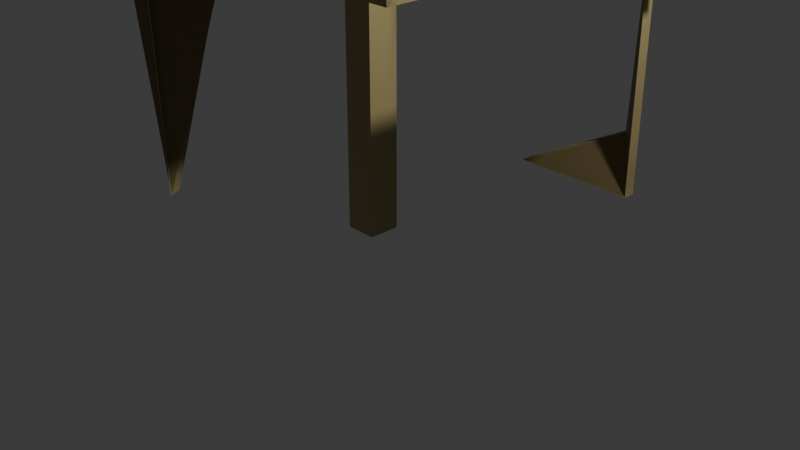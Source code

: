 # Source: crate_fragments.blend  (saved by Blender 4.2.66; exported with 4.5.12 LTS)
import bpy
from mathutils import Matrix  # noqa: F401  (used for matrix-valued properties, if any)

bpy.ops.wm.read_factory_settings(use_empty=True)
scene = bpy.context.scene
scene.name = 'Scene'

# ---- collections
col_collection = bpy.data.collections.new('Collection'); scene.collection.children.link(col_collection)

# ---- images (referenced by path relative to the original .blend; pixels are not part of the script)
import os
ASSET_DIR = os.environ.get("B2B_ASSET_DIR", "")  # directory of the original .blend (textures are referenced by path, not embedded)
HERE = os.path.dirname(os.path.abspath(__file__))  # packed textures are extracted next to this script under _unpacked/

def load_image(name, relpath, width, height, colorspace="sRGB"):
    """Load a texture the original file referenced (path relative to the .blend, or extracted next to this script)."""
    p = next((c for c in (os.path.join(HERE, relpath), os.path.join(ASSET_DIR, relpath)) if relpath and os.path.exists(c)), "")
    if p:
        img = bpy.data.images.load(p, check_existing=True)
        img.name = name
    else:  # same state as the original file: an image datablock whose file is absent (Cycles renders it pink)
        img = bpy.data.images.new(name, width, height)
        img.source = "FILE"
        img.filepath = "//" + (relpath or name)
    img.colorspace_settings.name = colorspace
    return img
img_crate = load_image('crate', '_unpacked/crate.9c17e83f.png', 1024, 1024, 'sRGB')

# ---- materials (node trees are filled in below, after node groups)
mat_crate = bpy.data.materials.new('crate')

# ---- material node trees
mat_crate.use_nodes = True; mat_crate.node_tree.nodes.clear()
_N = mat_crate.node_tree.nodes; _L = mat_crate.node_tree.links
n0 = _N.new('ShaderNodeBsdfPrincipled'); n0.name = 'Principled BSDF'; n0.location = (10, 300)
n1 = _N.new('ShaderNodeOutputMaterial'); n1.name = 'Material Output'; n1.location = (300, 300)
n2 = _N.new('ShaderNodeTexImage'); n2.name = 'Image Texture'; n2.location = (-320, 140)
n2.image = img_crate
_L.new(n0.outputs[0], n1.inputs[0])
_L.new(n2.outputs[0], n0.inputs[0])
n1.is_active_output = True

# ---- world
world_world = bpy.data.worlds.new('World'); scene.world = world_world
world_world.use_nodes = True; world_world.node_tree.nodes.clear()
_N = world_world.node_tree.nodes; _L = world_world.node_tree.links
n0 = _N.new('ShaderNodeOutputWorld'); n0.name = 'World Output'; n0.location = (300, 300)
n1 = _N.new('ShaderNodeBackground'); n1.name = 'Background'; n1.location = (10, 300)
n1.inputs[0].default_value = (0.05088, 0.05088, 0.05088, 1.0)
_L.new(n1.outputs[0], n0.inputs[0])
n0.is_active_output = True
world_world.color = (0.05088, 0.05088, 0.05088)
world_world.sun_shadow_jitter_overblur = 0.0

# ---- cameras
cam_camera = bpy.data.cameras.new('Camera')
cam_camera.clip_end = 100.0
cam_camera.ortho_scale = 7.314

# ---- lights
light_light = bpy.data.lights.new('Light', 'POINT')
light_light.energy = 1000.0
light_light.shadow_soft_size = 0.1

# ---- meshes
me_cube_001 = bpy.data.meshes.new('Cube.001')
me_cube_001.from_pydata([(-0.09467, 0.0974, -1.059), (-0.09467, 0.0974, 0.9408), (-0.09467, -0.09198, 0.9408), (-0.09467, -0.09198, -1.059), (-0.09467, 0.0974, 0.7599), (-0.09467, -0.09198, 0.7599), (-0.09467, 0.0974, -0.842), (-0.09467, -0.09198, -0.842), (0.09246, 0.0974, -1.059), (0.09246, -0.09198, -1.059), (0.09246, 0.0974, 0.9408), (0.09246, -0.09198, 0.9408), (0.09246, 0.0974, 0.7599), (0.09246, 0.0974, -0.842)], [], [(5, 2, 1, 4), (10, 1, 2, 11), (7, 5, 4, 6), (3, 7, 6, 0), (4, 1, 10, 12), (0, 8, 9, 3), (6, 4, 12, 13), (0, 6, 13, 8), (10, 11, 9, 8, 13, 12), (3, 9, 11, 2, 5, 7)])
_uv = me_cube_001.uv_layers.new(name='UVMap')
_uv.uv.foreach_set('vector', [0.618, 0.5067, 0.6406, 0.5067, 0.6406, 0.4978, 0.618, 0.4978, 0.8516, 0.5, 0.875, 0.5, 0.8756, 0.5157, 0.8522, 0.5157, 0.419, 0.5012, 0.618, 0.5067, 0.618, 0.4978, 0.4178, 0.4978, 0.3919, 0.5012, 0.419, 0.5012, 0.4178, 0.4978, 0.3906, 0.4978, 0.618, 0.4978, 0.6406, 0.4978, 0.6406, 0.5212, 0.618, 0.5212, 0.125, 0.5, 0.1484, 0.5, 0.1484, 0.5181, 0.125, 0.5181, 0.4178, 0.4978, 0.618, 0.4978, 0.618, 0.5212, 0.4178, 0.5157, 0.3906, 0.4978, 0.4178, 0.4978, 0.4178, 0.5157, 0.3906, 0.5157, 0.8516, 0.5, 0.8522, 0.5157, 0.1484, 0.5181, 0.1484, 0.5, 0.4178, 0.5157, 0.618, 0.5212, 0.3919, 0.5012, 0.1484, 0.5181, 0.8522, 0.5157, 0.6406, 0.5067, 0.618, 0.5067, 0.419, 0.5012])
me_cube_001.materials.append(mat_crate)
me_cube_001.update()
me_cube_002 = bpy.data.meshes.new('Cube.002')
me_cube_002.from_pydata([(-0.1497, -0.003542, -1.112), (-0.3292, 0.06706, 0.3444), (-0.1497, -0.003392, -1.112), (-0.3292, 0.07958, 0.3444), (-0.3292, 0.06706, 0.3302), (-0.3292, 0.07958, 0.3302), (-0.1497, -0.003392, -1.112), (-0.1497, -0.003542, -1.112), (-0.3145, 0.06706, 0.3444), (-0.1492, -0.003762, -1.112), (-0.3145, 0.06706, 0.3302), (-0.1467, -0.009973, -1.11), (-0.1492, -0.004158, -1.112), (-0.3145, 0.07958, 0.3444), (-0.3145, 0.06706, 0.3302), (-0.1492, -0.004158, -1.112), (-0.1497, -0.00269, -1.112), (-0.04393, 0.6405, 0.7549), (-0.2311, 0.6405, 0.7549), (-0.2311, 0.6405, 0.574), (-0.1623, 0.05504, -1.106), (-0.3145, 0.07106, 0.3302), (-0.1492, -0.004032, -1.112), (-0.4258, 0.007082, 0.4036), (-0.1496, -0.003392, -1.112), (-0.1738, 0.6405, 0.574), (-0.1496, -0.00269, -1.112), (-0.04393, 0.6405, 0.6984), (-0.3145, 0.07958, 0.34)], [], [(10, 8, 1, 4), (13, 3, 1, 8), (17, 18, 3, 13), (4, 1, 3, 5), (7, 4, 5, 6), (11, 10, 4, 7), (12, 11, 7, 0), (0, 7, 6, 2), (2, 9, 12, 0), (10, 11, 15, 14), (17, 13, 28, 27), (5, 3, 18, 19), (20, 6, 24, 26), (2, 6, 20, 16), (14, 15, 22, 21), (24, 23, 25, 26), (6, 5, 23, 24), (5, 19, 25, 23), (19, 20, 26, 25)])
_uv = me_cube_002.uv_layers.new(name='UVMap')
_uv.uv.foreach_set('vector', [0.6024, 0.9766, 0.625, 0.9766, 0.625, 1.0, 0.6024, 1.0, 0.8516, 0.7301, 0.875, 0.7301, 0.875, 0.75, 0.8516, 0.75, 0.8516, 0.6374, 0.875, 0.6374, 0.875, 0.7301, 0.8516, 0.7301, 0.6024, 0.0, 0.625, 0.0, 0.625, 0.01986, 0.6024, 0.01986, 0.4022, 0.0, 0.6024, 0.0, 0.6024, 0.01986, 0.4022, 0.01986, 0.4022, 0.9766, 0.6024, 0.9766, 0.6024, 1.0, 0.4022, 1.0, 0.375, 0.9766, 0.4022, 0.9766, 0.4022, 1.0, 0.375, 1.0, 0.375, 0.0, 0.4022, 0.0, 0.4022, 0.01986, 0.375, 0.01986, 0.125, 0.7301, 0.1484, 0.7301, 0.1484, 0.75, 0.125, 0.75, 0.6024, 0.9766, 0.4022, 0.9766, 0.4022, 0.9766, 0.6024, 0.9766, 0.8516, 0.6374, 0.8516, 0.7301, 0.8516, 0.7301, 0.8516, 0.6374, 0.6024, 0.01986, 0.625, 0.01986, 0.625, 0.1126, 0.6024, 0.1126, 0.4022, 0.1126, 0.4022, 0.01986, 0.4022, 0.01986, 0.4022, 0.1126, 0.375, 0.01986, 0.4022, 0.01986, 0.4022, 0.1126, 0.375, 0.1126, 0.6024, 0.9766, 0.4022, 0.9766, 0.4022, 0.9766, 0.6024, 0.9766, 0.4022, 0.01986, 0.6024, 0.01986, 0.6024, 0.1126, 0.4022, 0.1126, 0.4022, 0.01986, 0.6024, 0.01986, 0.6024, 0.01986, 0.4022, 0.01986, 0.6024, 0.01986, 0.6024, 0.1126, 0.6024, 0.1126, 0.6024, 0.01986, 0.6024, 0.1126, 0.4022, 0.1126, 0.4022, 0.1126, 0.6024, 0.1126])
me_cube_002.materials.append(mat_crate)
me_cube_002.update()
me_cube_003 = bpy.data.meshes.new('Cube.003')
me_cube_003.from_pydata([(0.3257, -0.4121, 0.2473), (0.3257, 0.3297, -1.753), (0.3257, 0.3297, 0.2473), (-0.4072, -0.4121, 0.2473), (-0.4072, 0.3297, 0.2473), (-0.4072, -0.4121, 0.1908), (0.3257, -0.4121, 0.1908), (0.3257, 0.3297, 0.1908), (-0.4072, 0.3297, 0.1908)], [], [(7, 8, 5, 6), (3, 0, 6, 5), (0, 2, 7, 6), (4, 3, 5, 8), (2, 4, 8, 7)])
_uv = me_cube_003.uv_layers.new(name='UVMap')
_uv.uv.foreach_set('vector', [0.6492, 0.6374, 0.7408, 0.6374, 0.7408, 0.7301, 0.6492, 0.7301, 0.7408, 0.7301, 0.6492, 0.7301, 0.6492, 0.7301, 0.7408, 0.7301, 0.6492, 0.7301, 0.6492, 0.6374, 0.6492, 0.6374, 0.6492, 0.7301, 0.7408, 0.6374, 0.7408, 0.7301, 0.7408, 0.7301, 0.7408, 0.6374, 0.6492, 0.6374, 0.7408, 0.6374, 0.7408, 0.6374, 0.6492, 0.6374])
me_cube_003.materials.append(mat_crate)
me_cube_003.update()
me_cube_004 = bpy.data.meshes.new('Cube.004')
me_cube_004.from_pydata([(0.0906, 1.042, 0.07671), (0.0906, -0.7991, 0.07671), (0.0906, 0.8527, 0.07671), (0.0906, 1.042, -0.1042), (0.0906, -0.9579, 0.07671), (0.0906, -0.9579, -0.1042), (0.0906, -0.9579, -0.1042), (0.0906, 0.1534, 0.07671), (0.0906, -0.05723, 0.07671), (-0.07852, -0.9579, 0.07671), (-0.07852, -0.9579, -0.1042), (-0.07852, -0.9579, -0.1042), (-0.07852, 1.042, 0.07671), (-0.07852, -0.7991, 0.07671), (-0.07852, 0.8527, 0.07671), (-0.07852, 1.042, -0.1042), (-0.07852, 0.1534, 0.07671), (-0.07852, -0.05723, 0.07671), (0.0906, 0.969, -0.1042), (-0.07852, 0.969, -0.1042), (-0.07852, -0.9072, -0.1042), (0.0906, -0.9072, -0.1042)], [], [(15, 12, 0, 3), (7, 16, 17, 8), (2, 14, 16, 7), (5, 10, 11, 6), (5, 4, 9, 10), (1, 13, 9, 4), (8, 17, 13, 1), (0, 12, 14, 2), (15, 19, 20, 11, 9, 13, 17, 16, 14, 12), (1, 4, 6, 21, 18, 3, 0, 2, 7, 8), (3, 18, 21, 6, 11, 20, 19, 15)])
_uv = me_cube_004.uv_layers.new(name='UVMap')
_uv.uv.foreach_set('vector', [0.6024, 0.363, 0.625, 0.363, 0.625, 0.3842, 0.6024, 0.3842, 0.607, 0.6179, 0.6282, 0.6179, 0.6282, 0.6442, 0.607, 0.6442, 0.607, 0.5305, 0.6282, 0.5305, 0.6282, 0.6179, 0.607, 0.6179, 0.6024, 0.8658, 0.6024, 0.887, 0.6024, 0.887, 0.6024, 0.8658, 0.6024, 0.8658, 0.625, 0.8658, 0.625, 0.887, 0.6024, 0.887, 0.607, 0.737, 0.6282, 0.737, 0.6282, 0.7568, 0.607, 0.7568, 0.607, 0.6442, 0.6282, 0.6442, 0.6282, 0.737, 0.607, 0.737, 0.607, 0.5068, 0.6282, 0.5068, 0.6282, 0.5305, 0.607, 0.5305, 0.6024, 0.363, 0.6045, 0.4707, 0.6045, 0.4707, 0.6024, 0.887, 0.6282, 0.7568, 0.6282, 0.737, 0.6282, 0.6442, 0.6282, 0.6179, 0.6282, 0.5305, 0.6282, 0.5068, 0.607, 0.737, 0.607, 0.7568, 0.6024, 0.8658, 0.6045, 0.4707, 0.6045, 0.4707, 0.6024, 0.3842, 0.625, 0.3842, 0.607, 0.5305, 0.607, 0.6179, 0.607, 0.6442, 0.6024, 0.3842, 0.6045, 0.4707, 0.6045, 0.4707, 0.6024, 0.8658, 0.6024, 0.887, 0.6045, 0.4707, 0.6045, 0.4707, 0.6024, 0.363])
me_cube_004.materials.append(mat_crate)
me_cube_004.update()
me_cube_005 = bpy.data.meshes.new('Cube.005')
me_cube_005.from_pydata([(0.3664, 0.06712, 1.005), (0.3664, 0.06712, -0.5973), (0.2531, 0.1821, -0.274), (-0.3664, 0.06712, -0.5973), (0.2531, 0.1089, -0.274), (0.3664, -0.005994, 1.005), (-0.3664, -0.005994, -0.5973), (0.3664, -0.005994, -0.5973)], [], [(0, 1, 7, 5), (6, 4, 5, 7), (1, 3, 6, 7), (3, 2, 4, 6), (2, 0, 5, 4), (0, 2, 3, 1)])
_uv = me_cube_005.uv_layers.new(name='UVMap')
_uv.uv.foreach_set('vector', [0.6024, 0.4758, 0.4022, 0.4758, 0.4022, 0.4758, 0.6024, 0.4758, 0.4022, 0.3842, 0.6024, 0.3842, 0.6024, 0.4758, 0.4022, 0.4758, 0.4022, 0.4758, 0.4022, 0.3842, 0.4022, 0.3842, 0.4022, 0.4758, 0.4022, 0.3842, 0.6024, 0.3842, 0.6024, 0.3842, 0.4022, 0.3842, 0.6024, 0.3842, 0.6024, 0.4758, 0.6024, 0.4758, 0.6024, 0.3842, 0.6024, 0.4758, 0.6024, 0.3842, 0.4022, 0.3842, 0.4022, 0.4758])
me_cube_005.materials.append(mat_crate)
me_cube_005.update()

# ---- objects
ob_light = bpy.data.objects.new('Light', light_light)
ob_camera = bpy.data.objects.new('Camera', cam_camera)
ob_cube_001 = bpy.data.objects.new('Cube.001', me_cube_001)
ob_cube_002 = bpy.data.objects.new('Cube.002', me_cube_002)
ob_cube_003 = bpy.data.objects.new('Cube.003', me_cube_003)
ob_cube_004 = bpy.data.objects.new('Cube.004', me_cube_004)
ob_cube_005 = bpy.data.objects.new('Cube.005', me_cube_005)

# ---- transforms, parenting, visibility, modifiers, constraints
ob_light.location = (4.076, 1.005, 5.904)
ob_light.rotation_euler = (0.6503, 0.05522, 1.866)
ob_light.lock_rotations_4d = False
ob_light.empty_display_type = 'ARROWS'
ob_light.color = (0.0, 0.0, 0.0, 0.0)
ob_light.lineart.crease_threshold = 0.0
ob_camera.location = (7.359, -6.926, 4.958)
ob_camera.rotation_euler = (1.109, 0.0, 0.8149)
ob_camera.lock_rotations_4d = False
ob_camera.empty_display_type = 'ARROWS'
ob_camera.color = (0.0, 0.0, 0.0, 0.0)
ob_camera.display_type = 'WIRE'
ob_camera.lineart.crease_threshold = 0.0
ob_cube_001.location = (-0.4817, 0.07436, 1.675)
ob_cube_001.scale = (1.861, 1.861, 1.861)
ob_cube_002.location = (-1.353, -1.614, 2.301)
ob_cube_002.scale = (1.861, 1.861, 1.861)
ob_cube_003.location = (0.7508, -0.6733, 2.962)
ob_cube_003.scale = (1.861, 1.861, 1.861)
ob_cube_004.location = (1.95, -0.324, 3.191)
ob_cube_004.scale = (1.861, 1.861, 1.861)
ob_cube_005.location = (0.8186, 1.736, 1.301)
ob_cube_005.scale = (1.861, 1.861, 1.861)

# ---- collection membership
col_collection.objects.link(ob_light)
col_collection.objects.link(ob_camera)
col_collection.objects.link(ob_cube_001)
col_collection.objects.link(ob_cube_002)
col_collection.objects.link(ob_cube_003)
col_collection.objects.link(ob_cube_004)
col_collection.objects.link(ob_cube_005)

# ---- scene / render settings (as saved in the file)
scene.camera = ob_camera
scene.frame_start = 1; scene.frame_end = 250; scene.frame_set(232)
scene.render.engine = 'BLENDER_EEVEE_NEXT'
bpy.context.view_layer.update()
